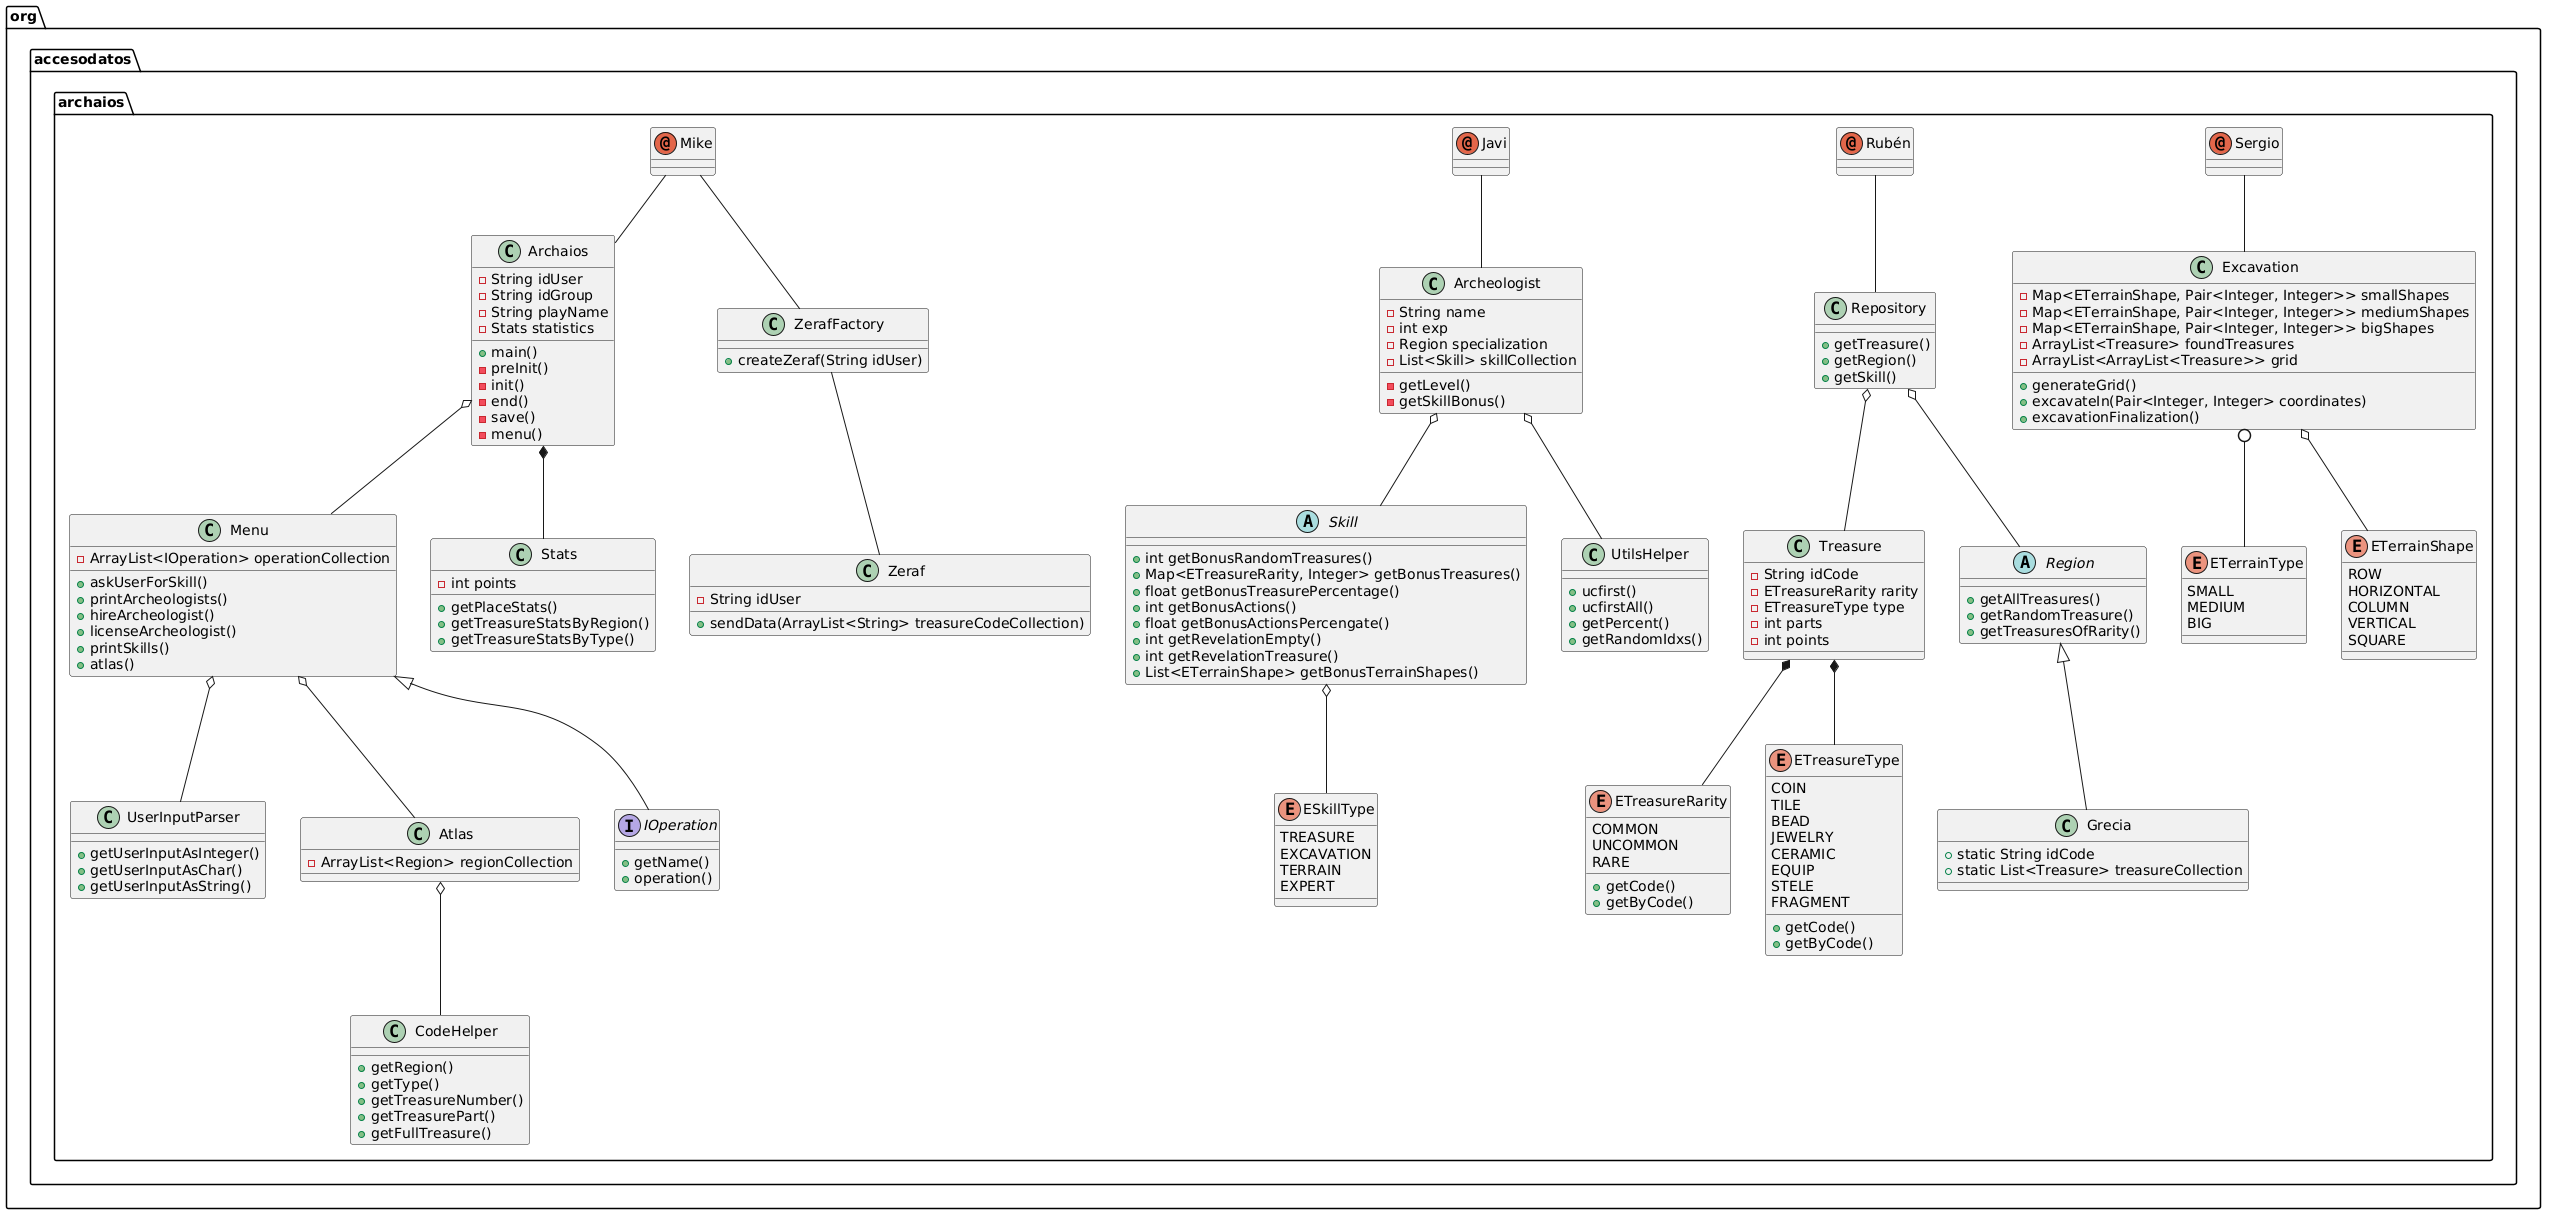

The diagram above was rendered by PlantUML. Its source (embedded in the PNG):
@startuml
top to bottom direction

package "org.accesodatos.archaios"{

annotation Mike
annotation Javi
annotation Rubén
annotation Sergio

class Archaios{
    - String idUser
    - String idGroup
    - String playName
    - Stats statistics
    + main()
    - preInit()
    - init()
    - end()
    - save()
    - menu()
}

class UserInputParser{
    + getUserInputAsInteger()
    + getUserInputAsChar()
    + getUserInputAsString()
}

class Menu{
    - ArrayList<IOperation> operationCollection

    + askUserForSkill()
    + printArcheologists()
    + hireArcheologist()
    + licenseArcheologist()
    + printSkills()
    + atlas()
}

class Atlas{
    - ArrayList<Region> regionCollection
}

class Stats{
    - int points
    + getPlaceStats()
    + getTreasureStatsByRegion()
    + getTreasureStatsByType()
}

class Repository{
    + getTreasure()
    + getRegion()
    + getSkill()
}

class Treasure{
    - String idCode
    - ETreasureRarity rarity
    - ETreasureType type
    - int parts
    - int points
}

abstract Region{
    + getAllTreasures()
    + getRandomTreasure()
    + getTreasuresOfRarity()
}

class Grecia{
    + static String idCode
    + static List<Treasure> treasureCollection
}

class Archeologist{
    - String name
    - int exp
    - Region specialization
    - List<Skill> skillCollection
    - getLevel()
    - getSkillBonus()
}

abstract Skill{
    + int getBonusRandomTreasures()
    + Map<ETreasureRarity, Integer> getBonusTreasures()
    + float getBonusTreasurePercentage()
    + int getBonusActions()
    + float getBonusActionsPercengate()
    + int getRevelationEmpty()
    + int getRevelationTreasure()
    + List<ETerrainShape> getBonusTerrainShapes()
}

class Excavation{
    - Map<ETerrainShape, Pair<Integer, Integer>> smallShapes
    - Map<ETerrainShape, Pair<Integer, Integer>> mediumShapes
    - Map<ETerrainShape, Pair<Integer, Integer>> bigShapes
    - ArrayList<Treasure> foundTreasures
    - ArrayList<ArrayList<Treasure>> grid

    + generateGrid()
    + excavateIn(Pair<Integer, Integer> coordinates)
    + excavationFinalization()
}

class Zeraf{
    - String idUser
    + sendData(ArrayList<String> treasureCodeCollection)
}

class ZerafFactory{
    + createZeraf(String idUser)
}

class UtilsHelper{
    + ucfirst()
    + ucfirstAll()
    + getPercent()
    + getRandomIdxs()
}

class CodeHelper{
    + getRegion()
    + getType()
    + getTreasureNumber()
    + getTreasurePart()
    + getFullTreasure()
}

interface IOperation {
    + getName()
    + operation()
}

enum ETerrainType{
    SMALL
    MEDIUM
    BIG
}

enum ETerrainShape{
    ROW
    HORIZONTAL
    COLUMN
    VERTICAL
    SQUARE
}

enum ESkillType{
    TREASURE
    EXCAVATION
    TERRAIN
    EXPERT
}

enum ETreasureRarity{
    COMMON
    UNCOMMON
    RARE

    + getCode()
    + getByCode()
}

enum ETreasureType{
    COIN
    TILE
    BEAD
    JEWELRY
    CERAMIC
    EQUIP
    STELE
    FRAGMENT

    + getCode()
    + getByCode()
}

Archaios *-- Stats
Menu <|-- IOperation
Archaios o-- Menu
Menu o-- Atlas
Menu o-- UserInputParser
Atlas o-- CodeHelper

Repository o-- Treasure
Repository o-- Region

Treasure *-- ETreasureType
Treasure *-- ETreasureRarity

Region <|-- Grecia

Archeologist o-- Skill
Skill o-- ESkillType
Archeologist o-- UtilsHelper

Excavation o-- ETerrainShape
Excavation 0-- ETerrainType

ZerafFactory -- Zeraf

Mike -- Archaios
Rubén -- Repository
Javi -- Archeologist
Sergio -- Excavation
Mike -- ZerafFactory
}
@enduml